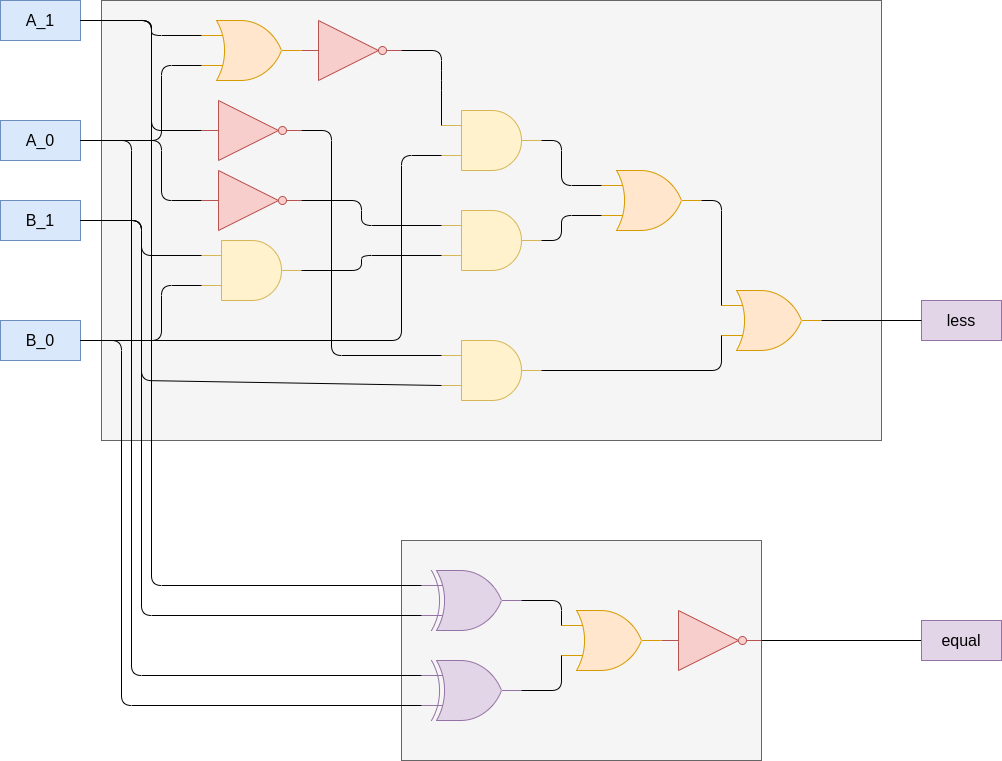

The diagram above was exported from draw.io. Its source (the exported page's mxGraphModel, read from the mxfile embedded in the PNG):
<mxGraphModel dx="1278" dy="967" grid="1" gridSize="10" guides="1" tooltips="1" connect="1" arrows="1" fold="1" page="1" pageScale="1" pageWidth="850" pageHeight="1100" math="0" shadow="0">
  <root>
    <mxCell id="0" />
    <mxCell id="1" parent="0" />
    <mxCell id="69" value="" style="rounded=0;whiteSpace=wrap;html=1;fillColor=#f5f5f5;fontColor=#333333;strokeColor=#666666;" vertex="1" parent="1">
      <mxGeometry x="220" y="40" width="780" height="440" as="geometry" />
    </mxCell>
    <mxCell id="66" value="" style="rounded=0;whiteSpace=wrap;html=1;fillColor=#f5f5f5;fontColor=#333333;strokeColor=#666666;" vertex="1" parent="1">
      <mxGeometry x="520" y="580" width="360" height="220" as="geometry" />
    </mxCell>
    <mxCell id="3" value="" style="verticalLabelPosition=bottom;shadow=0;dashed=0;align=center;html=1;verticalAlign=top;shape=mxgraph.electrical.logic_gates.logic_gate;operation=and;fillColor=#fff2cc;strokeColor=#d6b656;" vertex="1" parent="1">
      <mxGeometry x="560" y="150" width="100" height="60" as="geometry" />
    </mxCell>
    <mxCell id="4" value="" style="verticalLabelPosition=bottom;shadow=0;dashed=0;align=center;html=1;verticalAlign=top;shape=mxgraph.electrical.logic_gates.inverter_2;fillColor=#f8cecc;strokeColor=#b85450;" vertex="1" parent="1">
      <mxGeometry x="420" y="60" width="100" height="60" as="geometry" />
    </mxCell>
    <mxCell id="5" value="" style="verticalLabelPosition=bottom;shadow=0;dashed=0;align=center;html=1;verticalAlign=top;shape=mxgraph.electrical.logic_gates.logic_gate;operation=or;fillColor=#ffe6cc;strokeColor=#d79b00;" vertex="1" parent="1">
      <mxGeometry x="320" y="60" width="100" height="60" as="geometry" />
    </mxCell>
    <mxCell id="6" value="&lt;font style=&quot;font-size: 16px;&quot;&gt;A_1&lt;/font&gt;" style="whiteSpace=wrap;html=1;fillColor=#dae8fc;strokeColor=#6c8ebf;" vertex="1" parent="1">
      <mxGeometry x="119" y="40" width="80" height="40" as="geometry" />
    </mxCell>
    <mxCell id="7" value="&lt;font style=&quot;font-size: 16px;&quot;&gt;A_0&lt;/font&gt;" style="whiteSpace=wrap;html=1;fillColor=#dae8fc;strokeColor=#6c8ebf;" vertex="1" parent="1">
      <mxGeometry x="119" y="160" width="80" height="40" as="geometry" />
    </mxCell>
    <mxCell id="8" value="&lt;font style=&quot;font-size: 16px;&quot;&gt;B_1&lt;/font&gt;" style="whiteSpace=wrap;html=1;fillColor=#dae8fc;strokeColor=#6c8ebf;" vertex="1" parent="1">
      <mxGeometry x="119" y="240" width="80" height="40" as="geometry" />
    </mxCell>
    <mxCell id="9" value="&lt;font style=&quot;font-size: 16px;&quot;&gt;B_0&lt;/font&gt;" style="whiteSpace=wrap;html=1;fillColor=#dae8fc;strokeColor=#6c8ebf;" vertex="1" parent="1">
      <mxGeometry x="119" y="360" width="80" height="40" as="geometry" />
    </mxCell>
    <mxCell id="13" value="" style="verticalLabelPosition=bottom;shadow=0;dashed=0;align=center;html=1;verticalAlign=top;shape=mxgraph.electrical.logic_gates.logic_gate;operation=or;fillColor=#ffe6cc;strokeColor=#d79b00;" vertex="1" parent="1">
      <mxGeometry x="720" y="210" width="100" height="60" as="geometry" />
    </mxCell>
    <mxCell id="16" value="" style="verticalLabelPosition=bottom;shadow=0;dashed=0;align=center;html=1;verticalAlign=top;shape=mxgraph.electrical.logic_gates.logic_gate;operation=or;fillColor=#ffe6cc;strokeColor=#d79b00;" vertex="1" parent="1">
      <mxGeometry x="840" y="330" width="100" height="60" as="geometry" />
    </mxCell>
    <mxCell id="20" value="" style="verticalLabelPosition=bottom;shadow=0;dashed=0;align=center;html=1;verticalAlign=top;shape=mxgraph.electrical.logic_gates.inverter_2;fillColor=#f8cecc;strokeColor=#b85450;" vertex="1" parent="1">
      <mxGeometry x="780" y="650" width="100" height="60" as="geometry" />
    </mxCell>
    <mxCell id="28" value="&lt;font style=&quot;font-size: 16px;&quot;&gt;less&lt;/font&gt;" style="whiteSpace=wrap;html=1;fillColor=#e1d5e7;strokeColor=#9673a6;" vertex="1" parent="1">
      <mxGeometry x="1040" y="340" width="80" height="40" as="geometry" />
    </mxCell>
    <mxCell id="29" value="" style="endArrow=none;html=1;exitX=1;exitY=0.5;exitDx=0;exitDy=0;exitPerimeter=0;entryX=0;entryY=0.5;entryDx=0;entryDy=0;" edge="1" parent="1" target="28" source="16">
      <mxGeometry width="50" height="50" relative="1" as="geometry">
        <mxPoint x="1010" y="360" as="sourcePoint" />
        <mxPoint x="1083" y="200" as="targetPoint" />
      </mxGeometry>
    </mxCell>
    <mxCell id="32" value="" style="endArrow=none;html=1;exitX=1;exitY=0.5;exitDx=0;exitDy=0;entryX=0;entryY=0.75;entryDx=0;entryDy=0;entryPerimeter=0;" edge="1" parent="1" source="7" target="5">
      <mxGeometry width="50" height="50" relative="1" as="geometry">
        <mxPoint x="290" y="170" as="sourcePoint" />
        <mxPoint x="340" y="120" as="targetPoint" />
        <Array as="points">
          <mxPoint x="280" y="180" />
          <mxPoint x="280" y="105" />
        </Array>
      </mxGeometry>
    </mxCell>
    <mxCell id="33" value="" style="endArrow=none;html=1;exitX=1;exitY=0.5;exitDx=0;exitDy=0;exitPerimeter=0;entryX=0;entryY=0.25;entryDx=0;entryDy=0;entryPerimeter=0;" edge="1" parent="1" source="4" target="3">
      <mxGeometry width="50" height="50" relative="1" as="geometry">
        <mxPoint x="550" y="200" as="sourcePoint" />
        <mxPoint x="600" y="150" as="targetPoint" />
        <Array as="points">
          <mxPoint x="560" y="90" />
          <mxPoint x="560" y="120" />
        </Array>
      </mxGeometry>
    </mxCell>
    <mxCell id="34" value="" style="endArrow=none;html=1;exitX=1;exitY=0.5;exitDx=0;exitDy=0;entryX=0;entryY=0.75;entryDx=0;entryDy=0;entryPerimeter=0;" edge="1" parent="1" source="9" target="3">
      <mxGeometry width="50" height="50" relative="1" as="geometry">
        <mxPoint x="380" y="240" as="sourcePoint" />
        <mxPoint x="430" y="190" as="targetPoint" />
        <Array as="points">
          <mxPoint x="520" y="380" />
          <mxPoint x="520" y="195" />
        </Array>
      </mxGeometry>
    </mxCell>
    <mxCell id="35" value="" style="verticalLabelPosition=bottom;shadow=0;dashed=0;align=center;html=1;verticalAlign=top;shape=mxgraph.electrical.logic_gates.logic_gate;operation=and;fillColor=#fff2cc;strokeColor=#d6b656;" vertex="1" parent="1">
      <mxGeometry x="320" y="280" width="100" height="60" as="geometry" />
    </mxCell>
    <mxCell id="36" value="" style="endArrow=none;html=1;exitX=1;exitY=0.5;exitDx=0;exitDy=0;entryX=0;entryY=0.25;entryDx=0;entryDy=0;entryPerimeter=0;" edge="1" parent="1" source="8" target="35">
      <mxGeometry width="50" height="50" relative="1" as="geometry">
        <mxPoint x="380" y="240" as="sourcePoint" />
        <mxPoint x="430" y="190" as="targetPoint" />
        <Array as="points">
          <mxPoint x="260" y="260" />
          <mxPoint x="260" y="295" />
        </Array>
      </mxGeometry>
    </mxCell>
    <mxCell id="37" value="" style="endArrow=none;html=1;exitX=1;exitY=0.5;exitDx=0;exitDy=0;entryX=0;entryY=0.75;entryDx=0;entryDy=0;entryPerimeter=0;" edge="1" parent="1" source="9" target="35">
      <mxGeometry width="50" height="50" relative="1" as="geometry">
        <mxPoint x="460" y="380" as="sourcePoint" />
        <mxPoint x="510" y="330" as="targetPoint" />
        <Array as="points">
          <mxPoint x="280" y="380" />
          <mxPoint x="280" y="325" />
        </Array>
      </mxGeometry>
    </mxCell>
    <mxCell id="38" value="" style="verticalLabelPosition=bottom;shadow=0;dashed=0;align=center;html=1;verticalAlign=top;shape=mxgraph.electrical.logic_gates.inverter_2;fillColor=#f8cecc;strokeColor=#b85450;" vertex="1" parent="1">
      <mxGeometry x="320" y="210" width="100" height="60" as="geometry" />
    </mxCell>
    <mxCell id="39" value="" style="endArrow=none;html=1;exitX=1;exitY=0.5;exitDx=0;exitDy=0;entryX=0;entryY=0.5;entryDx=0;entryDy=0;entryPerimeter=0;" edge="1" parent="1" source="7" target="38">
      <mxGeometry width="50" height="50" relative="1" as="geometry">
        <mxPoint x="270" y="260" as="sourcePoint" />
        <mxPoint x="320" y="210" as="targetPoint" />
        <Array as="points">
          <mxPoint x="280" y="180" />
          <mxPoint x="280" y="240" />
        </Array>
      </mxGeometry>
    </mxCell>
    <mxCell id="40" value="" style="verticalLabelPosition=bottom;shadow=0;dashed=0;align=center;html=1;verticalAlign=top;shape=mxgraph.electrical.logic_gates.logic_gate;operation=and;fillColor=#fff2cc;strokeColor=#d6b656;" vertex="1" parent="1">
      <mxGeometry x="560" y="250" width="100" height="60" as="geometry" />
    </mxCell>
    <mxCell id="41" value="" style="endArrow=none;html=1;exitX=1;exitY=0.5;exitDx=0;exitDy=0;exitPerimeter=0;entryX=0;entryY=0.25;entryDx=0;entryDy=0;entryPerimeter=0;" edge="1" parent="1" source="38" target="40">
      <mxGeometry width="50" height="50" relative="1" as="geometry">
        <mxPoint x="470" y="310" as="sourcePoint" />
        <mxPoint x="520" y="260" as="targetPoint" />
        <Array as="points">
          <mxPoint x="480" y="240" />
          <mxPoint x="480" y="265" />
        </Array>
      </mxGeometry>
    </mxCell>
    <mxCell id="42" value="" style="endArrow=none;html=1;exitX=1;exitY=0.5;exitDx=0;exitDy=0;exitPerimeter=0;entryX=0;entryY=0.75;entryDx=0;entryDy=0;entryPerimeter=0;" edge="1" parent="1" source="35" target="40">
      <mxGeometry width="50" height="50" relative="1" as="geometry">
        <mxPoint x="470" y="310" as="sourcePoint" />
        <mxPoint x="520" y="260" as="targetPoint" />
        <Array as="points">
          <mxPoint x="480" y="310" />
          <mxPoint x="480" y="295" />
        </Array>
      </mxGeometry>
    </mxCell>
    <mxCell id="43" value="" style="verticalLabelPosition=bottom;shadow=0;dashed=0;align=center;html=1;verticalAlign=top;shape=mxgraph.electrical.logic_gates.logic_gate;operation=and;fillColor=#fff2cc;strokeColor=#d6b656;" vertex="1" parent="1">
      <mxGeometry x="560" y="380" width="100" height="60" as="geometry" />
    </mxCell>
    <mxCell id="44" value="" style="verticalLabelPosition=bottom;shadow=0;dashed=0;align=center;html=1;verticalAlign=top;shape=mxgraph.electrical.logic_gates.inverter_2;fillColor=#f8cecc;strokeColor=#b85450;" vertex="1" parent="1">
      <mxGeometry x="320" y="140" width="100" height="60" as="geometry" />
    </mxCell>
    <mxCell id="46" value="" style="endArrow=none;html=1;exitX=1;exitY=0.5;exitDx=0;exitDy=0;entryX=0;entryY=0.5;entryDx=0;entryDy=0;entryPerimeter=0;" edge="1" parent="1" source="6" target="44">
      <mxGeometry width="50" height="50" relative="1" as="geometry">
        <mxPoint x="410" y="180" as="sourcePoint" />
        <mxPoint x="460" y="130" as="targetPoint" />
        <Array as="points">
          <mxPoint x="270" y="60" />
          <mxPoint x="270" y="170" />
        </Array>
      </mxGeometry>
    </mxCell>
    <mxCell id="47" value="" style="endArrow=none;html=1;exitX=1;exitY=0.5;exitDx=0;exitDy=0;entryX=0;entryY=0.25;entryDx=0;entryDy=0;entryPerimeter=0;" edge="1" parent="1" source="6" target="5">
      <mxGeometry width="50" height="50" relative="1" as="geometry">
        <mxPoint x="230" y="90" as="sourcePoint" />
        <mxPoint x="280" y="40" as="targetPoint" />
        <Array as="points">
          <mxPoint x="270" y="60" />
          <mxPoint x="270" y="75" />
        </Array>
      </mxGeometry>
    </mxCell>
    <mxCell id="48" value="" style="endArrow=none;html=1;exitX=1;exitY=0.5;exitDx=0;exitDy=0;exitPerimeter=0;entryX=0;entryY=0.25;entryDx=0;entryDy=0;entryPerimeter=0;" edge="1" parent="1" source="44" target="43">
      <mxGeometry width="50" height="50" relative="1" as="geometry">
        <mxPoint x="460" y="320" as="sourcePoint" />
        <mxPoint x="510" y="270" as="targetPoint" />
        <Array as="points">
          <mxPoint x="450" y="170" />
          <mxPoint x="450" y="395" />
        </Array>
      </mxGeometry>
    </mxCell>
    <mxCell id="49" value="" style="endArrow=none;html=1;exitX=1;exitY=0.5;exitDx=0;exitDy=0;entryX=0;entryY=0.75;entryDx=0;entryDy=0;entryPerimeter=0;" edge="1" parent="1" source="8" target="43">
      <mxGeometry width="50" height="50" relative="1" as="geometry">
        <mxPoint x="340" y="420" as="sourcePoint" />
        <mxPoint x="390" y="370" as="targetPoint" />
        <Array as="points">
          <mxPoint x="260" y="260" />
          <mxPoint x="260" y="420" />
        </Array>
      </mxGeometry>
    </mxCell>
    <mxCell id="50" value="" style="endArrow=none;html=1;exitX=1;exitY=0.5;exitDx=0;exitDy=0;exitPerimeter=0;entryX=0;entryY=0.25;entryDx=0;entryDy=0;entryPerimeter=0;" edge="1" parent="1" source="3" target="13">
      <mxGeometry width="50" height="50" relative="1" as="geometry">
        <mxPoint x="600" y="450" as="sourcePoint" />
        <mxPoint x="650" y="400" as="targetPoint" />
        <Array as="points">
          <mxPoint x="680" y="180" />
          <mxPoint x="680" y="225" />
        </Array>
      </mxGeometry>
    </mxCell>
    <mxCell id="51" value="" style="endArrow=none;html=1;exitX=1;exitY=0.5;exitDx=0;exitDy=0;exitPerimeter=0;entryX=0;entryY=0.75;entryDx=0;entryDy=0;entryPerimeter=0;" edge="1" parent="1" source="40" target="13">
      <mxGeometry width="50" height="50" relative="1" as="geometry">
        <mxPoint x="600" y="450" as="sourcePoint" />
        <mxPoint x="650" y="400" as="targetPoint" />
        <Array as="points">
          <mxPoint x="680" y="280" />
          <mxPoint x="680" y="255" />
        </Array>
      </mxGeometry>
    </mxCell>
    <mxCell id="52" value="" style="endArrow=none;html=1;entryX=1;entryY=0.5;entryDx=0;entryDy=0;entryPerimeter=0;exitX=0;exitY=0.25;exitDx=0;exitDy=0;exitPerimeter=0;" edge="1" parent="1" source="16" target="13">
      <mxGeometry width="50" height="50" relative="1" as="geometry">
        <mxPoint x="600" y="450" as="sourcePoint" />
        <mxPoint x="650" y="400" as="targetPoint" />
        <Array as="points">
          <mxPoint x="840" y="240" />
        </Array>
      </mxGeometry>
    </mxCell>
    <mxCell id="56" value="" style="endArrow=none;html=1;entryX=0;entryY=0.75;entryDx=0;entryDy=0;entryPerimeter=0;exitX=1;exitY=0.5;exitDx=0;exitDy=0;exitPerimeter=0;" edge="1" parent="1" source="43" target="16">
      <mxGeometry width="50" height="50" relative="1" as="geometry">
        <mxPoint x="600" y="450" as="sourcePoint" />
        <mxPoint x="650" y="400" as="targetPoint" />
        <Array as="points">
          <mxPoint x="840" y="410" />
        </Array>
      </mxGeometry>
    </mxCell>
    <mxCell id="57" value="" style="verticalLabelPosition=bottom;shadow=0;dashed=0;align=center;html=1;verticalAlign=top;shape=mxgraph.electrical.logic_gates.logic_gate;operation=xor;fillColor=#e1d5e7;strokeColor=#9673a6;" vertex="1" parent="1">
      <mxGeometry x="540" y="610" width="100" height="60" as="geometry" />
    </mxCell>
    <mxCell id="58" value="" style="endArrow=none;html=1;exitX=1;exitY=0.5;exitDx=0;exitDy=0;entryX=0;entryY=0.25;entryDx=0;entryDy=0;entryPerimeter=0;" edge="1" parent="1" source="6" target="57">
      <mxGeometry width="50" height="50" relative="1" as="geometry">
        <mxPoint x="620" y="490" as="sourcePoint" />
        <mxPoint x="670" y="440" as="targetPoint" />
        <Array as="points">
          <mxPoint x="270" y="60" />
          <mxPoint x="270" y="625" />
        </Array>
      </mxGeometry>
    </mxCell>
    <mxCell id="59" value="" style="endArrow=none;html=1;exitX=1;exitY=0.5;exitDx=0;exitDy=0;entryX=0;entryY=0.75;entryDx=0;entryDy=0;entryPerimeter=0;" edge="1" parent="1" source="8" target="57">
      <mxGeometry width="50" height="50" relative="1" as="geometry">
        <mxPoint x="420" y="450" as="sourcePoint" />
        <mxPoint x="470" y="400" as="targetPoint" />
        <Array as="points">
          <mxPoint x="260" y="260" />
          <mxPoint x="260" y="655" />
        </Array>
      </mxGeometry>
    </mxCell>
    <mxCell id="60" value="" style="verticalLabelPosition=bottom;shadow=0;dashed=0;align=center;html=1;verticalAlign=top;shape=mxgraph.electrical.logic_gates.logic_gate;operation=xor;fillColor=#e1d5e7;strokeColor=#9673a6;" vertex="1" parent="1">
      <mxGeometry x="540" y="700" width="100" height="60" as="geometry" />
    </mxCell>
    <mxCell id="61" value="" style="endArrow=none;html=1;exitX=1;exitY=0.5;exitDx=0;exitDy=0;entryX=0;entryY=0.25;entryDx=0;entryDy=0;entryPerimeter=0;" edge="1" parent="1" source="7" target="60">
      <mxGeometry width="50" height="50" relative="1" as="geometry">
        <mxPoint x="390" y="630" as="sourcePoint" />
        <mxPoint x="440" y="580" as="targetPoint" />
        <Array as="points">
          <mxPoint x="250" y="180" />
          <mxPoint x="250" y="715" />
        </Array>
      </mxGeometry>
    </mxCell>
    <mxCell id="62" value="" style="endArrow=none;html=1;exitX=1;exitY=0.5;exitDx=0;exitDy=0;entryX=0;entryY=0.75;entryDx=0;entryDy=0;entryPerimeter=0;" edge="1" parent="1" source="9" target="60">
      <mxGeometry width="50" height="50" relative="1" as="geometry">
        <mxPoint x="400" y="480" as="sourcePoint" />
        <mxPoint x="450" y="430" as="targetPoint" />
        <Array as="points">
          <mxPoint x="240" y="380" />
          <mxPoint x="240" y="745" />
        </Array>
      </mxGeometry>
    </mxCell>
    <mxCell id="63" value="" style="verticalLabelPosition=bottom;shadow=0;dashed=0;align=center;html=1;verticalAlign=top;shape=mxgraph.electrical.logic_gates.logic_gate;operation=or;fillColor=#ffe6cc;strokeColor=#d79b00;" vertex="1" parent="1">
      <mxGeometry x="680" y="650" width="100" height="60" as="geometry" />
    </mxCell>
    <mxCell id="64" value="" style="endArrow=none;html=1;exitX=1;exitY=0.5;exitDx=0;exitDy=0;exitPerimeter=0;entryX=0;entryY=0.25;entryDx=0;entryDy=0;entryPerimeter=0;" edge="1" parent="1" source="57" target="63">
      <mxGeometry width="50" height="50" relative="1" as="geometry">
        <mxPoint x="730" y="550" as="sourcePoint" />
        <mxPoint x="780" y="500" as="targetPoint" />
        <Array as="points">
          <mxPoint x="680" y="640" />
        </Array>
      </mxGeometry>
    </mxCell>
    <mxCell id="65" value="" style="endArrow=none;html=1;exitX=1;exitY=0.5;exitDx=0;exitDy=0;exitPerimeter=0;entryX=0;entryY=0.75;entryDx=0;entryDy=0;entryPerimeter=0;" edge="1" parent="1" source="60" target="63">
      <mxGeometry width="50" height="50" relative="1" as="geometry">
        <mxPoint x="730" y="550" as="sourcePoint" />
        <mxPoint x="780" y="500" as="targetPoint" />
        <Array as="points">
          <mxPoint x="680" y="730" />
        </Array>
      </mxGeometry>
    </mxCell>
    <mxCell id="67" value="" style="endArrow=none;html=1;exitX=1;exitY=0.5;exitDx=0;exitDy=0;exitPerimeter=0;entryX=0;entryY=0.5;entryDx=0;entryDy=0;" edge="1" target="68" parent="1" source="20">
      <mxGeometry width="50" height="50" relative="1" as="geometry">
        <mxPoint x="940" y="680" as="sourcePoint" />
        <mxPoint x="1083" y="520" as="targetPoint" />
      </mxGeometry>
    </mxCell>
    <mxCell id="68" value="&lt;font style=&quot;font-size: 16px;&quot;&gt;equal&lt;/font&gt;" style="whiteSpace=wrap;html=1;fillColor=#e1d5e7;strokeColor=#9673a6;" vertex="1" parent="1">
      <mxGeometry x="1040" y="660" width="80" height="40" as="geometry" />
    </mxCell>
  </root>
</mxGraphModel>